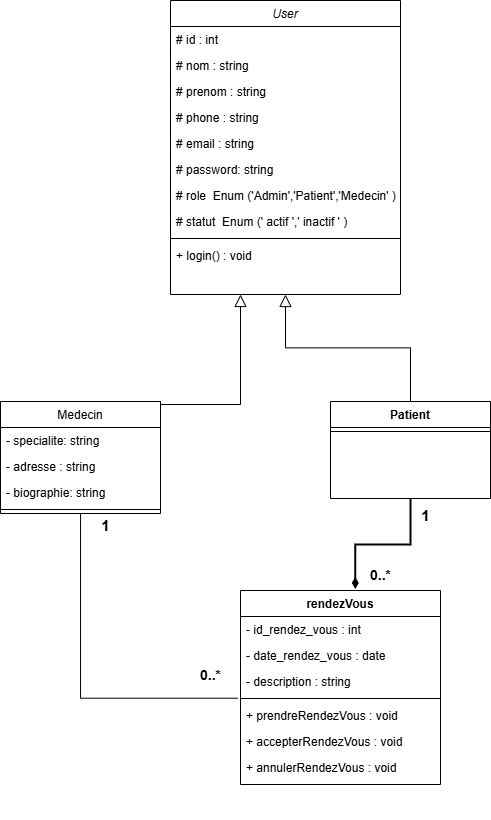

The diagram above was exported from draw.io. Its source (the exported page's mxGraphModel, read from the mxfile embedded in the PNG):
<mxGraphModel dx="1235" dy="665" grid="1" gridSize="10" guides="1" tooltips="1" connect="1" arrows="1" fold="1" page="1" pageScale="1" pageWidth="827" pageHeight="1169" math="0" shadow="0">
  <root>
    <mxCell id="WIyWlLk6GJQsqaUBKTNV-0" />
    <mxCell id="WIyWlLk6GJQsqaUBKTNV-1" parent="WIyWlLk6GJQsqaUBKTNV-0" />
    <mxCell id="zkfFHV4jXpPFQw0GAbJ--0" value="User" style="swimlane;fontStyle=2;align=center;verticalAlign=top;childLayout=stackLayout;horizontal=1;startSize=26;horizontalStack=0;resizeParent=1;resizeLast=0;collapsible=1;marginBottom=0;rounded=0;shadow=0;strokeWidth=1;" parent="WIyWlLk6GJQsqaUBKTNV-1" vertex="1">
      <mxGeometry x="230" y="90" width="230" height="294" as="geometry">
        <mxRectangle x="220" y="120" width="160" height="26" as="alternateBounds" />
      </mxGeometry>
    </mxCell>
    <mxCell id="zkfFHV4jXpPFQw0GAbJ--1" value="# id : int" style="text;align=left;verticalAlign=top;spacingLeft=4;spacingRight=4;overflow=hidden;rotatable=0;points=[[0,0.5],[1,0.5]];portConstraint=eastwest;" parent="zkfFHV4jXpPFQw0GAbJ--0" vertex="1">
      <mxGeometry y="26" width="230" height="26" as="geometry" />
    </mxCell>
    <mxCell id="zkfFHV4jXpPFQw0GAbJ--2" value="# nom : string" style="text;align=left;verticalAlign=top;spacingLeft=4;spacingRight=4;overflow=hidden;rotatable=0;points=[[0,0.5],[1,0.5]];portConstraint=eastwest;rounded=0;shadow=0;html=0;" parent="zkfFHV4jXpPFQw0GAbJ--0" vertex="1">
      <mxGeometry y="52" width="230" height="26" as="geometry" />
    </mxCell>
    <mxCell id="zkfFHV4jXpPFQw0GAbJ--3" value="# prenom : string" style="text;align=left;verticalAlign=top;spacingLeft=4;spacingRight=4;overflow=hidden;rotatable=0;points=[[0,0.5],[1,0.5]];portConstraint=eastwest;rounded=0;shadow=0;html=0;" parent="zkfFHV4jXpPFQw0GAbJ--0" vertex="1">
      <mxGeometry y="78" width="230" height="26" as="geometry" />
    </mxCell>
    <mxCell id="ZUvMjsVIEYCnW-5iCeLG-4" value="# phone : string" style="text;align=left;verticalAlign=top;spacingLeft=4;spacingRight=4;overflow=hidden;rotatable=0;points=[[0,0.5],[1,0.5]];portConstraint=eastwest;rounded=0;shadow=0;html=0;" vertex="1" parent="zkfFHV4jXpPFQw0GAbJ--0">
      <mxGeometry y="104" width="230" height="26" as="geometry" />
    </mxCell>
    <mxCell id="ZUvMjsVIEYCnW-5iCeLG-5" value="# email : string" style="text;align=left;verticalAlign=top;spacingLeft=4;spacingRight=4;overflow=hidden;rotatable=0;points=[[0,0.5],[1,0.5]];portConstraint=eastwest;rounded=0;shadow=0;html=0;" vertex="1" parent="zkfFHV4jXpPFQw0GAbJ--0">
      <mxGeometry y="130" width="230" height="26" as="geometry" />
    </mxCell>
    <mxCell id="ZUvMjsVIEYCnW-5iCeLG-15" value="# password: string" style="text;align=left;verticalAlign=top;spacingLeft=4;spacingRight=4;overflow=hidden;rotatable=0;points=[[0,0.5],[1,0.5]];portConstraint=eastwest;rounded=0;shadow=0;html=0;" vertex="1" parent="zkfFHV4jXpPFQw0GAbJ--0">
      <mxGeometry y="156" width="230" height="26" as="geometry" />
    </mxCell>
    <mxCell id="ZUvMjsVIEYCnW-5iCeLG-14" value="# role  Enum ('Admin','Patient','Medecin' )" style="text;align=left;verticalAlign=top;spacingLeft=4;spacingRight=4;overflow=hidden;rotatable=0;points=[[0,0.5],[1,0.5]];portConstraint=eastwest;rounded=0;shadow=0;html=0;" vertex="1" parent="zkfFHV4jXpPFQw0GAbJ--0">
      <mxGeometry y="182" width="230" height="26" as="geometry" />
    </mxCell>
    <mxCell id="ZUvMjsVIEYCnW-5iCeLG-52" value="# statut  Enum (' actif ',' inactif ' )" style="text;align=left;verticalAlign=top;spacingLeft=4;spacingRight=4;overflow=hidden;rotatable=0;points=[[0,0.5],[1,0.5]];portConstraint=eastwest;rounded=0;shadow=0;html=0;" vertex="1" parent="zkfFHV4jXpPFQw0GAbJ--0">
      <mxGeometry y="208" width="230" height="26" as="geometry" />
    </mxCell>
    <mxCell id="zkfFHV4jXpPFQw0GAbJ--4" value="" style="line;html=1;strokeWidth=1;align=left;verticalAlign=middle;spacingTop=-1;spacingLeft=3;spacingRight=3;rotatable=0;labelPosition=right;points=[];portConstraint=eastwest;" parent="zkfFHV4jXpPFQw0GAbJ--0" vertex="1">
      <mxGeometry y="234" width="230" height="8" as="geometry" />
    </mxCell>
    <mxCell id="ZUvMjsVIEYCnW-5iCeLG-16" value="+ login()  :  void" style="text;align=left;verticalAlign=top;spacingLeft=4;spacingRight=4;overflow=hidden;rotatable=0;points=[[0,0.5],[1,0.5]];portConstraint=eastwest;" vertex="1" parent="zkfFHV4jXpPFQw0GAbJ--0">
      <mxGeometry y="242" width="230" height="26" as="geometry" />
    </mxCell>
    <mxCell id="zkfFHV4jXpPFQw0GAbJ--6" value="Medecin" style="swimlane;fontStyle=0;align=center;verticalAlign=top;childLayout=stackLayout;horizontal=1;startSize=26;horizontalStack=0;resizeParent=1;resizeLast=0;collapsible=1;marginBottom=0;rounded=0;shadow=0;strokeWidth=1;" parent="WIyWlLk6GJQsqaUBKTNV-1" vertex="1">
      <mxGeometry x="60" y="491" width="160" height="112" as="geometry">
        <mxRectangle x="130" y="380" width="160" height="26" as="alternateBounds" />
      </mxGeometry>
    </mxCell>
    <mxCell id="ZUvMjsVIEYCnW-5iCeLG-64" value="- specialite: string" style="text;align=left;verticalAlign=top;spacingLeft=4;spacingRight=4;overflow=hidden;rotatable=0;points=[[0,0.5],[1,0.5]];portConstraint=eastwest;rounded=0;shadow=0;html=0;" vertex="1" parent="zkfFHV4jXpPFQw0GAbJ--6">
      <mxGeometry y="26" width="160" height="26" as="geometry" />
    </mxCell>
    <mxCell id="ZUvMjsVIEYCnW-5iCeLG-66" value="- adresse : string" style="text;align=left;verticalAlign=top;spacingLeft=4;spacingRight=4;overflow=hidden;rotatable=0;points=[[0,0.5],[1,0.5]];portConstraint=eastwest;rounded=0;shadow=0;html=0;" vertex="1" parent="zkfFHV4jXpPFQw0GAbJ--6">
      <mxGeometry y="52" width="160" height="26" as="geometry" />
    </mxCell>
    <mxCell id="ZUvMjsVIEYCnW-5iCeLG-63" value="- biographie: string" style="text;align=left;verticalAlign=top;spacingLeft=4;spacingRight=4;overflow=hidden;rotatable=0;points=[[0,0.5],[1,0.5]];portConstraint=eastwest;rounded=0;shadow=0;html=0;" vertex="1" parent="zkfFHV4jXpPFQw0GAbJ--6">
      <mxGeometry y="78" width="160" height="26" as="geometry" />
    </mxCell>
    <mxCell id="zkfFHV4jXpPFQw0GAbJ--9" value="" style="line;html=1;strokeWidth=1;align=left;verticalAlign=middle;spacingTop=-1;spacingLeft=3;spacingRight=3;rotatable=0;labelPosition=right;points=[];portConstraint=eastwest;" parent="zkfFHV4jXpPFQw0GAbJ--6" vertex="1">
      <mxGeometry y="104" width="160" height="8" as="geometry" />
    </mxCell>
    <mxCell id="zkfFHV4jXpPFQw0GAbJ--12" value="" style="endArrow=block;endSize=10;endFill=0;shadow=0;strokeWidth=1;rounded=0;curved=0;edgeStyle=elbowEdgeStyle;elbow=vertical;" parent="WIyWlLk6GJQsqaUBKTNV-1" edge="1">
      <mxGeometry width="160" relative="1" as="geometry">
        <mxPoint x="220" y="494" as="sourcePoint" />
        <mxPoint x="300" y="384" as="targetPoint" />
        <Array as="points">
          <mxPoint x="320" y="494" />
        </Array>
      </mxGeometry>
    </mxCell>
    <mxCell id="zkfFHV4jXpPFQw0GAbJ--13" value="Patient" style="swimlane;fontStyle=1;align=center;verticalAlign=top;childLayout=stackLayout;horizontal=1;startSize=26;horizontalStack=0;resizeParent=1;resizeLast=0;collapsible=1;marginBottom=0;rounded=0;shadow=0;strokeWidth=1;" parent="WIyWlLk6GJQsqaUBKTNV-1" vertex="1">
      <mxGeometry x="390" y="491" width="160" height="97" as="geometry">
        <mxRectangle x="340" y="380" width="170" height="26" as="alternateBounds" />
      </mxGeometry>
    </mxCell>
    <mxCell id="zkfFHV4jXpPFQw0GAbJ--15" value="" style="line;html=1;strokeWidth=1;align=left;verticalAlign=middle;spacingTop=-1;spacingLeft=3;spacingRight=3;rotatable=0;labelPosition=right;points=[];portConstraint=eastwest;" parent="zkfFHV4jXpPFQw0GAbJ--13" vertex="1">
      <mxGeometry y="26" width="160" height="8" as="geometry" />
    </mxCell>
    <mxCell id="zkfFHV4jXpPFQw0GAbJ--16" value="" style="endArrow=block;endSize=10;endFill=0;shadow=0;strokeWidth=1;rounded=0;curved=0;edgeStyle=elbowEdgeStyle;elbow=vertical;" parent="WIyWlLk6GJQsqaUBKTNV-1" source="zkfFHV4jXpPFQw0GAbJ--13" target="zkfFHV4jXpPFQw0GAbJ--0" edge="1">
      <mxGeometry width="160" relative="1" as="geometry">
        <mxPoint x="210" y="373" as="sourcePoint" />
        <mxPoint x="310" y="271" as="targetPoint" />
      </mxGeometry>
    </mxCell>
    <mxCell id="ZUvMjsVIEYCnW-5iCeLG-41" value="rendezVous" style="swimlane;fontStyle=1;align=center;verticalAlign=top;childLayout=stackLayout;horizontal=1;startSize=26;horizontalStack=0;resizeParent=1;resizeLast=0;collapsible=1;marginBottom=0;rounded=0;shadow=0;strokeWidth=1;" vertex="1" parent="WIyWlLk6GJQsqaUBKTNV-1">
      <mxGeometry x="300" y="680" width="200" height="194" as="geometry">
        <mxRectangle x="340" y="380" width="170" height="26" as="alternateBounds" />
      </mxGeometry>
    </mxCell>
    <mxCell id="ZUvMjsVIEYCnW-5iCeLG-45" value="- id_rendez_vous : int" style="text;align=left;verticalAlign=top;spacingLeft=4;spacingRight=4;overflow=hidden;rotatable=0;points=[[0,0.5],[1,0.5]];portConstraint=eastwest;" vertex="1" parent="ZUvMjsVIEYCnW-5iCeLG-41">
      <mxGeometry y="26" width="200" height="26" as="geometry" />
    </mxCell>
    <mxCell id="ZUvMjsVIEYCnW-5iCeLG-43" value="- date_rendez_vous : date" style="text;align=left;verticalAlign=top;spacingLeft=4;spacingRight=4;overflow=hidden;rotatable=0;points=[[0,0.5],[1,0.5]];portConstraint=eastwest;" vertex="1" parent="ZUvMjsVIEYCnW-5iCeLG-41">
      <mxGeometry y="52" width="200" height="26" as="geometry" />
    </mxCell>
    <mxCell id="ZUvMjsVIEYCnW-5iCeLG-44" value="- description : string" style="text;align=left;verticalAlign=top;spacingLeft=4;spacingRight=4;overflow=hidden;rotatable=0;points=[[0,0.5],[1,0.5]];portConstraint=eastwest;" vertex="1" parent="ZUvMjsVIEYCnW-5iCeLG-41">
      <mxGeometry y="78" width="200" height="26" as="geometry" />
    </mxCell>
    <mxCell id="ZUvMjsVIEYCnW-5iCeLG-42" value="" style="line;html=1;strokeWidth=1;align=left;verticalAlign=middle;spacingTop=-1;spacingLeft=3;spacingRight=3;rotatable=0;labelPosition=right;points=[];portConstraint=eastwest;" vertex="1" parent="ZUvMjsVIEYCnW-5iCeLG-41">
      <mxGeometry y="104" width="200" height="8" as="geometry" />
    </mxCell>
    <mxCell id="ZUvMjsVIEYCnW-5iCeLG-46" value="+ prendreRendezVous : void" style="text;align=left;verticalAlign=top;spacingLeft=4;spacingRight=4;overflow=hidden;rotatable=0;points=[[0,0.5],[1,0.5]];portConstraint=eastwest;" vertex="1" parent="ZUvMjsVIEYCnW-5iCeLG-41">
      <mxGeometry y="112" width="200" height="26" as="geometry" />
    </mxCell>
    <mxCell id="ZUvMjsVIEYCnW-5iCeLG-50" value="+ accepterRendezVous : void" style="text;align=left;verticalAlign=top;spacingLeft=4;spacingRight=4;overflow=hidden;rotatable=0;points=[[0,0.5],[1,0.5]];portConstraint=eastwest;fontStyle=0" vertex="1" parent="ZUvMjsVIEYCnW-5iCeLG-41">
      <mxGeometry y="138" width="200" height="26" as="geometry" />
    </mxCell>
    <mxCell id="ZUvMjsVIEYCnW-5iCeLG-47" value="&lt;p style=&quot;forced-color-adjust: none; margin: 0px 0px 0px 4px;&quot;&gt;&lt;span style=&quot;forced-color-adjust: none; background-color: transparent; color: light-dark(rgb(0, 0, 0), rgb(255, 255, 255));&quot;&gt;+&amp;nbsp;&lt;/span&gt;&lt;span style=&quot;forced-color-adjust: none; background-color: transparent; color: light-dark(rgb(0, 0, 0), rgb(255, 255, 255));&quot;&gt;annulerRendezVous : void&lt;/span&gt;&lt;/p&gt;&lt;p style=&quot;forced-color-adjust: none; margin: 0px 0px 0px 4px;&quot;&gt;&lt;br style=&quot;forced-color-adjust: none; color: rgb(0, 0, 0); font-family: Helvetica; font-size: 12px; font-style: normal; font-variant-ligatures: normal; font-variant-caps: normal; font-weight: 400; letter-spacing: normal; orphans: 2; text-align: left; text-indent: 0px; text-transform: none; widows: 2; word-spacing: 0px; -webkit-text-stroke-width: 0px; white-space: nowrap; background-color: rgb(251, 251, 251); text-decoration-thickness: initial; text-decoration-style: initial; text-decoration-color: initial;&quot;&gt;&lt;br&gt;&lt;br&gt;&lt;/p&gt;" style="text;whiteSpace=wrap;html=1;" vertex="1" parent="ZUvMjsVIEYCnW-5iCeLG-41">
      <mxGeometry y="164" width="200" height="30" as="geometry" />
    </mxCell>
    <mxCell id="ZUvMjsVIEYCnW-5iCeLG-57" value="&lt;b&gt;&lt;font style=&quot;font-size: 14px;&quot;&gt;0..*&lt;/font&gt;&lt;/b&gt;" style="text;html=1;align=center;verticalAlign=middle;resizable=0;points=[];autosize=1;strokeColor=none;fillColor=none;" vertex="1" parent="WIyWlLk6GJQsqaUBKTNV-1">
      <mxGeometry x="420" y="650" width="40" height="30" as="geometry" />
    </mxCell>
    <mxCell id="ZUvMjsVIEYCnW-5iCeLG-58" value="&lt;b&gt;&lt;font style=&quot;font-size: 15px;&quot;&gt;1&lt;/font&gt;&lt;/b&gt;" style="text;html=1;align=center;verticalAlign=middle;resizable=0;points=[];autosize=1;strokeColor=none;fillColor=none;" vertex="1" parent="WIyWlLk6GJQsqaUBKTNV-1">
      <mxGeometry x="470" y="590" width="30" height="30" as="geometry" />
    </mxCell>
    <mxCell id="ZUvMjsVIEYCnW-5iCeLG-59" style="edgeStyle=orthogonalEdgeStyle;rounded=0;orthogonalLoop=1;jettySize=auto;html=1;endArrow=diamondThin;endFill=1;strokeWidth=2;entryX=0.574;entryY=-0.008;entryDx=0;entryDy=0;entryPerimeter=0;" edge="1" parent="WIyWlLk6GJQsqaUBKTNV-1" source="zkfFHV4jXpPFQw0GAbJ--13" target="ZUvMjsVIEYCnW-5iCeLG-41">
      <mxGeometry relative="1" as="geometry">
        <mxPoint x="418" y="660" as="targetPoint" />
      </mxGeometry>
    </mxCell>
    <mxCell id="ZUvMjsVIEYCnW-5iCeLG-60" style="edgeStyle=orthogonalEdgeStyle;rounded=0;orthogonalLoop=1;jettySize=auto;html=1;entryX=-0.014;entryY=1.143;entryDx=0;entryDy=0;entryPerimeter=0;endArrow=none;startFill=0;" edge="1" parent="WIyWlLk6GJQsqaUBKTNV-1" source="zkfFHV4jXpPFQw0GAbJ--6" target="ZUvMjsVIEYCnW-5iCeLG-44">
      <mxGeometry relative="1" as="geometry" />
    </mxCell>
    <mxCell id="ZUvMjsVIEYCnW-5iCeLG-61" value="&lt;b&gt;&lt;font style=&quot;font-size: 15px;&quot;&gt;1&lt;/font&gt;&lt;/b&gt;" style="text;html=1;align=center;verticalAlign=middle;resizable=0;points=[];autosize=1;strokeColor=none;fillColor=none;" vertex="1" parent="WIyWlLk6GJQsqaUBKTNV-1">
      <mxGeometry x="150" y="600" width="30" height="30" as="geometry" />
    </mxCell>
    <mxCell id="ZUvMjsVIEYCnW-5iCeLG-62" value="&lt;b&gt;&lt;font style=&quot;font-size: 14px;&quot;&gt;0..*&lt;/font&gt;&lt;/b&gt;" style="text;html=1;align=center;verticalAlign=middle;resizable=0;points=[];autosize=1;strokeColor=none;fillColor=none;" vertex="1" parent="WIyWlLk6GJQsqaUBKTNV-1">
      <mxGeometry x="250" y="750" width="40" height="30" as="geometry" />
    </mxCell>
  </root>
</mxGraphModel>